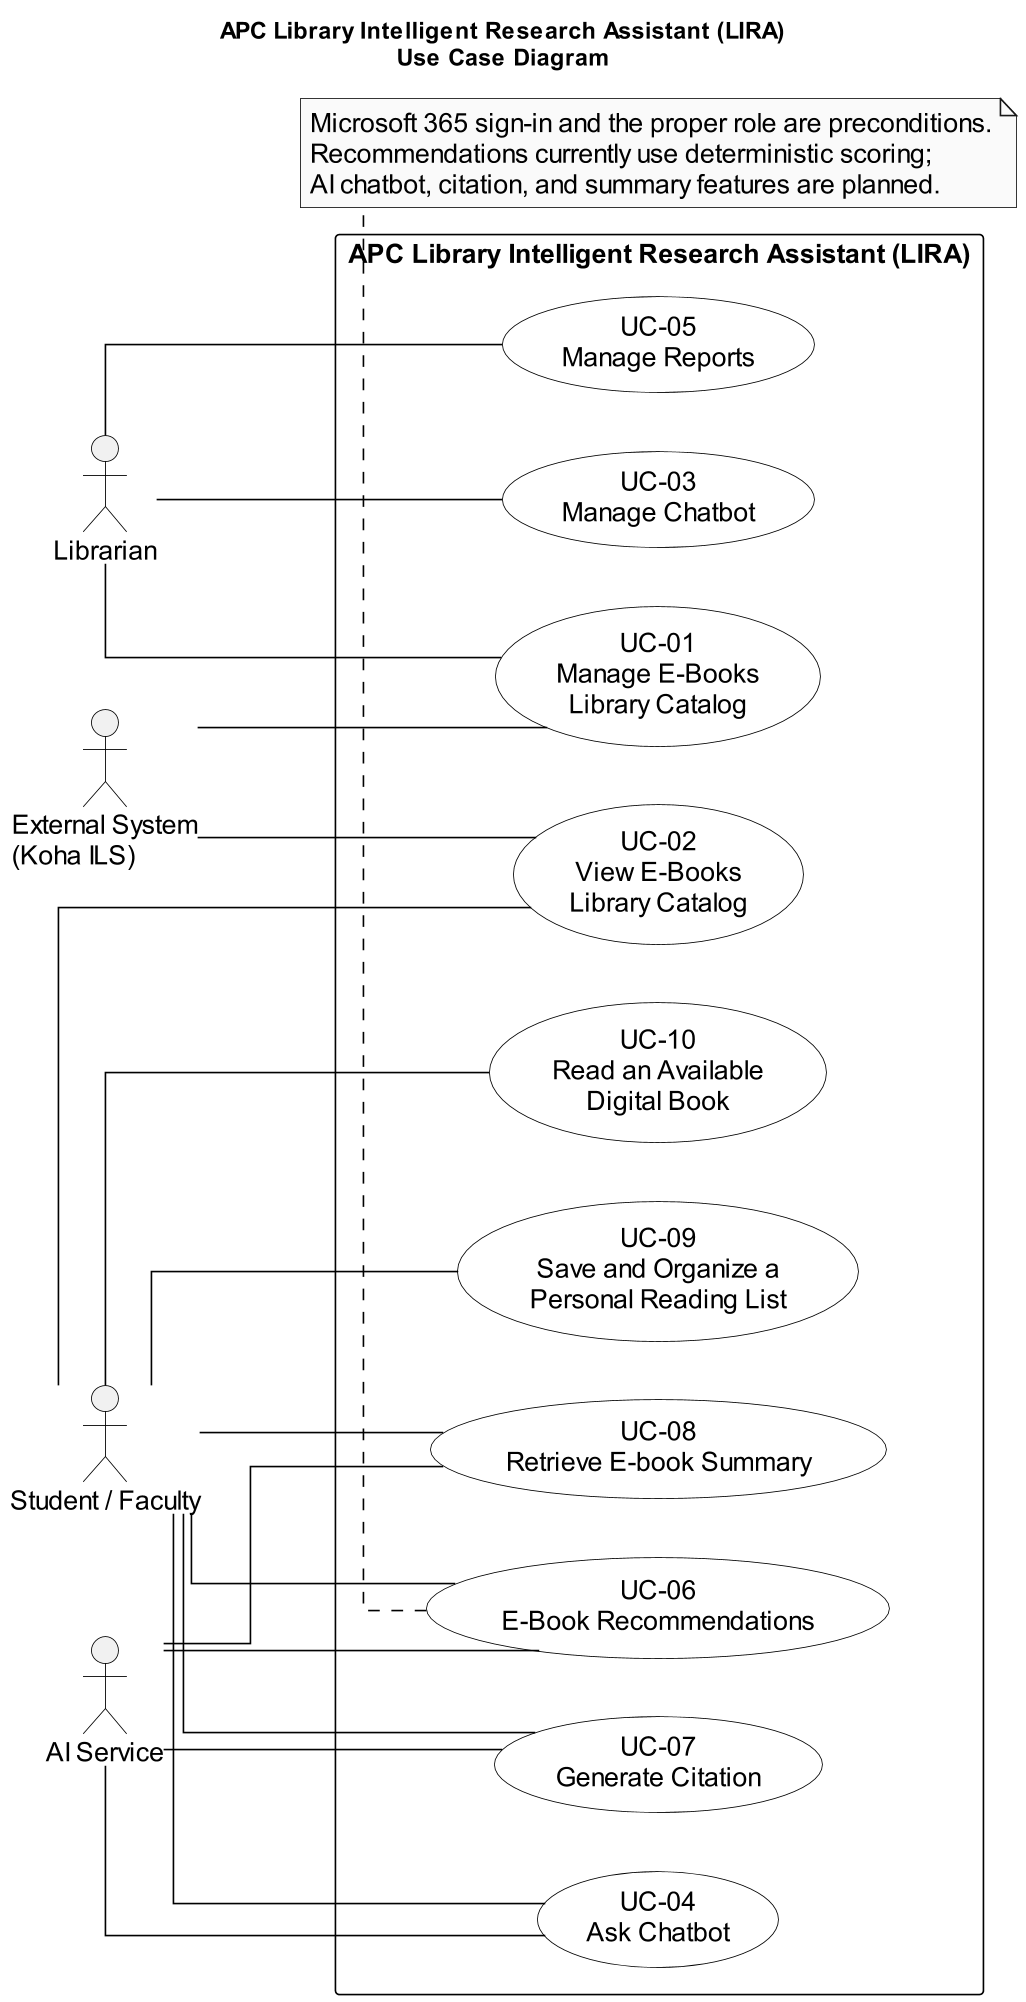

The diagram above was rendered by PlantUML. Its source (embedded in the PNG):
@startuml LIRA_Use_Case_Diagram
title APC Library Intelligent Research Assistant (LIRA)\nUse Case Diagram
left to right direction
skinparam backgroundColor white
skinparam shadowing false
skinparam monochrome true
skinparam defaultFontName Arial
skinparam defaultFontColor black
skinparam defaultFontSize 16
skinparam dpi 160
skinparam ArrowColor black
skinparam ActorBorderColor black
skinparam UsecaseBorderColor black
skinparam UsecaseBackgroundColor white
skinparam PackageBorderColor black
skinparam PackageBackgroundColor white
skinparam linetype ortho

actor Librarian as Librarian
actor "Student / Faculty" as User
actor "AI Service" as AI
actor "External System\n(Koha ILS)" as Koha

rectangle "APC Library Intelligent Research Assistant (LIRA)" {
  usecase "UC-01\nManage E-Books\nLibrary Catalog" as UC01
  usecase "UC-02\nView E-Books\nLibrary Catalog" as UC02
  usecase "UC-03\nManage Chatbot" as UC03
  usecase "UC-04\nAsk Chatbot" as UC04
  usecase "UC-05\nManage Reports" as UC05
  usecase "UC-06\nE-Book Recommendations" as UC06
  usecase "UC-07\nGenerate Citation" as UC07
  usecase "UC-08\nRetrieve E-book Summary" as UC08
  usecase "UC-09\nSave and Organize a\nPersonal Reading List" as UC09
  usecase "UC-10\nRead an Available\nDigital Book" as UC10
}

Librarian -- UC01
Librarian -- UC03
Librarian -- UC05
User -- UC02
User -- UC04
User -- UC06
User -- UC07
User -- UC08
User -- UC09
User -- UC10
Koha -- UC01
Koha -- UC02
AI -- UC04
AI -- UC06
AI -- UC07
AI -- UC08

note bottom of UC06
Microsoft 365 sign-in and the proper role are preconditions.
Recommendations currently use deterministic scoring;
AI chatbot, citation, and summary features are planned.
end note
@enduml